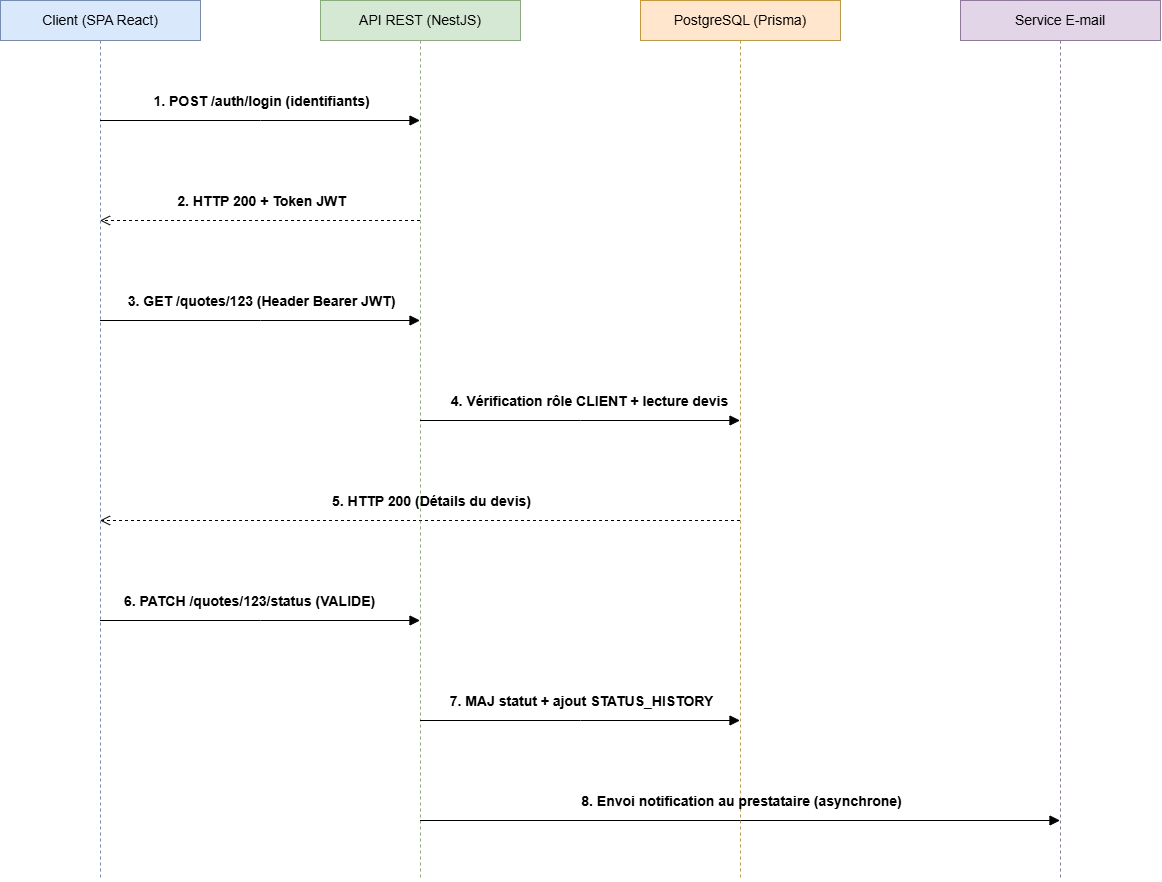

The diagram above was exported from draw.io. Its source (the exported page's mxGraphModel, read from the mxfile embedded in the PNG):
<mxGraphModel dx="1616" dy="1624" grid="1" gridSize="10" guides="1" tooltips="1" connect="1" arrows="1" fold="1" page="0" pageScale="1" pageWidth="850" pageHeight="1100" math="0" shadow="0">
  <root>
    <mxCell id="0" />
    <mxCell id="1" parent="0" />
    <mxCell id="8oF2g4GdHMcezFD9vgDE-1" parent="1" style="shape=umlLifeline;perimeter=lifelinePerimeter;whiteSpace=wrap;html=1;container=1;dropTarget=0;collapsible=0;recursiveResize=0;outlineConnect=0;portConstraint=eastwest;newEdgeStyle={&quot;edgeStyle&quot;:&quot;sequenceEdgeStyle&quot;,&quot;libavoidRouting&quot;:0,&quot;curved&quot;:0,&quot;rounded&quot;:0};fillColor=#dae8fc;strokeColor=#6c8ebf;" value="&lt;font style=&quot;font-size: 14px;&quot;&gt;Client (SPA React)&lt;/font&gt;" vertex="1">
      <mxGeometry height="880" width="200" x="-240" y="-520" as="geometry" />
    </mxCell>
    <mxCell id="8oF2g4GdHMcezFD9vgDE-2" parent="1" style="shape=umlLifeline;perimeter=lifelinePerimeter;whiteSpace=wrap;html=1;container=1;dropTarget=0;collapsible=0;recursiveResize=0;outlineConnect=0;portConstraint=eastwest;newEdgeStyle={&quot;edgeStyle&quot;:&quot;sequenceEdgeStyle&quot;,&quot;libavoidRouting&quot;:0,&quot;curved&quot;:0,&quot;rounded&quot;:0};fillColor=#d5e8d4;strokeColor=#82b366;" value="&lt;font style=&quot;font-size: 14px;&quot;&gt;API REST (NestJS)&lt;/font&gt;" vertex="1">
      <mxGeometry height="880" width="200" x="80" y="-520" as="geometry" />
    </mxCell>
    <mxCell id="8oF2g4GdHMcezFD9vgDE-3" parent="1" style="shape=umlLifeline;perimeter=lifelinePerimeter;whiteSpace=wrap;html=1;container=1;dropTarget=0;collapsible=0;recursiveResize=0;outlineConnect=0;portConstraint=eastwest;newEdgeStyle={&quot;edgeStyle&quot;:&quot;sequenceEdgeStyle&quot;,&quot;libavoidRouting&quot;:0,&quot;curved&quot;:0,&quot;rounded&quot;:0};fillColor=#ffe6cc;strokeColor=#d79b00;" value="&lt;font style=&quot;font-size: 14px;&quot;&gt;PostgreSQL (Prisma)&lt;/font&gt;" vertex="1">
      <mxGeometry height="880" width="200" x="400" y="-520" as="geometry" />
    </mxCell>
    <mxCell id="8oF2g4GdHMcezFD9vgDE-4" parent="1" style="shape=umlLifeline;perimeter=lifelinePerimeter;whiteSpace=wrap;html=1;container=1;dropTarget=0;collapsible=0;recursiveResize=0;outlineConnect=0;portConstraint=eastwest;newEdgeStyle={&quot;edgeStyle&quot;:&quot;sequenceEdgeStyle&quot;,&quot;libavoidRouting&quot;:0,&quot;curved&quot;:0,&quot;rounded&quot;:0};fillColor=#e1d5e7;strokeColor=#9673a6;" value="&lt;font style=&quot;font-size: 14px;&quot;&gt;Service E-mail&lt;/font&gt;" vertex="1">
      <mxGeometry height="880" width="200" x="720" y="-520" as="geometry" />
    </mxCell>
    <mxCell id="iG6Hju6D-iwlVxh2FxNL-3" edge="1" parent="1" source="8oF2g4GdHMcezFD9vgDE-2" style="html=1;verticalAlign=bottom;endArrow=open;dashed=1;endSize=8;edgeStyle=sequenceEdgeStyle;libavoidRouting=0;curved=0;rounded=0;fontSize=12;defaultLabelBackgroundColor=page;labelPadding=0 4;" target="8oF2g4GdHMcezFD9vgDE-1" value="">
      <mxGeometry relative="1" x="-0.0083" as="geometry">
        <Array as="points">
          <mxPoint x="60" y="-300" />
        </Array>
        <mxPoint x="100" y="-340" as="sourcePoint" />
        <mxPoint x="20" y="-340" as="targetPoint" />
      </mxGeometry>
    </mxCell>
    <mxCell id="iG6Hju6D-iwlVxh2FxNL-4" connectable="0" parent="iG6Hju6D-iwlVxh2FxNL-3" style="edgeLabel;html=1;align=center;verticalAlign=middle;resizable=0;points=[];inheritText=1;fontSize=12;defaultLabelBackgroundColor=page;labelPadding=0 4;" value="&lt;b&gt;&lt;font style=&quot;font-size: 14px;&quot;&gt;2. HTTP 200 + Token JWT&lt;/font&gt;&lt;/b&gt;" vertex="1">
      <mxGeometry relative="1" x="0.0083" y="-23" as="geometry">
        <mxPoint x="2" y="3" as="offset" />
      </mxGeometry>
    </mxCell>
    <mxCell id="iG6Hju6D-iwlVxh2FxNL-6" edge="1" parent="1" source="8oF2g4GdHMcezFD9vgDE-1" style="html=1;verticalAlign=bottom;endArrow=block;edgeStyle=sequenceEdgeStyle;libavoidRouting=0;curved=0;rounded=0;fontSize=12;defaultLabelBackgroundColor=page;labelPadding=0 4;startSize=8;endSize=8;" target="8oF2g4GdHMcezFD9vgDE-2" value="">
      <mxGeometry relative="1" width="80" x="0.0083" as="geometry">
        <Array as="points">
          <mxPoint x="70" y="-400" />
        </Array>
        <mxPoint x="20" y="-420" as="sourcePoint" />
        <mxPoint x="100" y="-420" as="targetPoint" />
      </mxGeometry>
    </mxCell>
    <mxCell id="iG6Hju6D-iwlVxh2FxNL-7" connectable="0" parent="iG6Hju6D-iwlVxh2FxNL-6" style="edgeLabel;html=1;align=center;verticalAlign=middle;resizable=0;points=[];inheritText=1;fontSize=12;defaultLabelBackgroundColor=page;labelPadding=0 4;" value="&lt;b&gt;&lt;font style=&quot;font-size: 14px;&quot;&gt;1. POST /auth/login (identifiants)&lt;/font&gt;&lt;/b&gt;" vertex="1">
      <mxGeometry relative="1" x="0.0056" y="24" as="geometry">
        <mxPoint y="4" as="offset" />
      </mxGeometry>
    </mxCell>
    <mxCell id="iG6Hju6D-iwlVxh2FxNL-9" edge="1" parent="1" source="8oF2g4GdHMcezFD9vgDE-1" style="html=1;verticalAlign=bottom;endArrow=block;edgeStyle=sequenceEdgeStyle;libavoidRouting=0;curved=0;rounded=0;fontSize=12;defaultLabelBackgroundColor=page;labelPadding=0 4;startSize=8;endSize=8;" target="8oF2g4GdHMcezFD9vgDE-2" value="">
      <mxGeometry relative="1" width="80" x="0.0083" as="geometry">
        <Array as="points">
          <mxPoint x="90" y="-200" />
        </Array>
        <mxPoint x="20" y="-260" as="sourcePoint" />
        <mxPoint x="100" y="-260" as="targetPoint" />
      </mxGeometry>
    </mxCell>
    <mxCell id="iG6Hju6D-iwlVxh2FxNL-10" connectable="0" parent="iG6Hju6D-iwlVxh2FxNL-9" style="edgeLabel;html=1;align=center;verticalAlign=middle;resizable=0;points=[];inheritText=1;fontSize=12;defaultLabelBackgroundColor=page;labelPadding=0 4;" value="&lt;b&gt;&lt;font style=&quot;font-size: 14px;&quot;&gt;3. GET /quotes/123 (Header Bearer JWT)&lt;/font&gt;&lt;/b&gt;" vertex="1">
      <mxGeometry relative="1" x="0.0159" y="28" as="geometry">
        <mxPoint x="-2" y="8" as="offset" />
      </mxGeometry>
    </mxCell>
    <mxCell id="iG6Hju6D-iwlVxh2FxNL-13" edge="1" parent="1" source="8oF2g4GdHMcezFD9vgDE-2" style="html=1;verticalAlign=bottom;endArrow=block;edgeStyle=sequenceEdgeStyle;libavoidRouting=0;curved=0;rounded=0;fontSize=12;defaultLabelBackgroundColor=page;labelPadding=0 4;startSize=8;endSize=8;" target="8oF2g4GdHMcezFD9vgDE-3" value="">
      <mxGeometry relative="1" width="80" x="0.0687" as="geometry">
        <Array as="points">
          <mxPoint x="284.75" y="-100" />
        </Array>
        <mxPoint x="310" y="-100" as="sourcePoint" />
        <mxPoint x="390" y="-100" as="targetPoint" />
      </mxGeometry>
    </mxCell>
    <mxCell id="iG6Hju6D-iwlVxh2FxNL-14" connectable="0" parent="iG6Hju6D-iwlVxh2FxNL-13" style="edgeLabel;html=1;align=center;verticalAlign=middle;resizable=0;points=[];inheritText=1;fontSize=12;defaultLabelBackgroundColor=page;labelPadding=0 4;" value="&lt;b&gt;&lt;font style=&quot;font-size: 14px;&quot;&gt;4. Vérification rôle CLIENT + lecture devis&lt;/font&gt;&lt;/b&gt;" vertex="1">
      <mxGeometry relative="1" x="0.0559" y="38" as="geometry">
        <mxPoint y="18" as="offset" />
      </mxGeometry>
    </mxCell>
    <mxCell id="iG6Hju6D-iwlVxh2FxNL-15" edge="1" parent="1" source="8oF2g4GdHMcezFD9vgDE-3" style="html=1;verticalAlign=bottom;endArrow=open;dashed=1;endSize=8;edgeStyle=sequenceEdgeStyle;libavoidRouting=0;curved=0;rounded=0;fontSize=12;defaultLabelBackgroundColor=page;labelPadding=0 4;" target="8oF2g4GdHMcezFD9vgDE-1" value="">
      <mxGeometry relative="1" x="-0.0641" as="geometry">
        <mxPoint x="-1" as="offset" />
        <Array as="points">
          <mxPoint x="399.75" />
        </Array>
        <mxPoint x="380" as="sourcePoint" />
        <mxPoint x="300" as="targetPoint" />
      </mxGeometry>
    </mxCell>
    <mxCell id="iG6Hju6D-iwlVxh2FxNL-16" connectable="0" parent="iG6Hju6D-iwlVxh2FxNL-15" style="edgeLabel;html=1;align=center;verticalAlign=middle;resizable=0;points=[];inheritText=1;fontSize=12;defaultLabelBackgroundColor=page;labelPadding=0 4;" value="&lt;font style=&quot;font-size: 14px;&quot;&gt;&lt;b&gt;5. HTTP 200 (Détails du devis)&lt;/b&gt;&lt;/font&gt;" vertex="1">
      <mxGeometry relative="1" x="-0.5019" y="2" as="geometry">
        <mxPoint x="-150" y="-22" as="offset" />
      </mxGeometry>
    </mxCell>
    <mxCell id="iG6Hju6D-iwlVxh2FxNL-17" edge="1" parent="1" source="8oF2g4GdHMcezFD9vgDE-1" style="html=1;verticalAlign=bottom;endArrow=block;edgeStyle=sequenceEdgeStyle;libavoidRouting=0;curved=0;rounded=0;fontSize=12;defaultLabelBackgroundColor=page;labelPadding=0 4;startSize=8;endSize=8;" target="8oF2g4GdHMcezFD9vgDE-2" value="">
      <mxGeometry relative="1" width="80" x="-0.0562" as="geometry">
        <Array as="points">
          <mxPoint x="-45.25000000000023" y="100" />
        </Array>
        <mxPoint x="-30" y="100" as="sourcePoint" />
        <mxPoint x="50" y="100" as="targetPoint" />
      </mxGeometry>
    </mxCell>
    <mxCell id="iG6Hju6D-iwlVxh2FxNL-18" connectable="0" parent="iG6Hju6D-iwlVxh2FxNL-17" style="edgeLabel;html=1;align=center;verticalAlign=middle;resizable=0;points=[];inheritText=1;fontSize=12;defaultLabelBackgroundColor=page;labelPadding=0 4;" value="&lt;b&gt;&lt;font style=&quot;font-size: 14px;&quot;&gt;6. PATCH /quotes/123/status (VALIDE)&lt;/font&gt;&lt;/b&gt;" vertex="1">
      <mxGeometry relative="1" x="-0.0665" y="43" as="geometry">
        <mxPoint y="23" as="offset" />
      </mxGeometry>
    </mxCell>
    <mxCell id="iG6Hju6D-iwlVxh2FxNL-20" edge="1" parent="1" source="8oF2g4GdHMcezFD9vgDE-2" style="html=1;verticalAlign=bottom;endArrow=block;edgeStyle=sequenceEdgeStyle;libavoidRouting=0;curved=0;rounded=0;fontSize=12;defaultLabelBackgroundColor=page;labelPadding=0 4;startSize=8;endSize=8;" target="8oF2g4GdHMcezFD9vgDE-3" value="">
      <mxGeometry relative="1" width="80" x="0.0063" as="geometry">
        <Array as="points">
          <mxPoint x="279.75000000000045" y="200" />
        </Array>
        <mxPoint x="300" y="200" as="sourcePoint" />
        <mxPoint x="380" y="200" as="targetPoint" />
      </mxGeometry>
    </mxCell>
    <mxCell id="iG6Hju6D-iwlVxh2FxNL-21" connectable="0" parent="iG6Hju6D-iwlVxh2FxNL-20" style="edgeLabel;html=1;align=center;verticalAlign=middle;resizable=0;points=[];inheritText=1;fontSize=12;defaultLabelBackgroundColor=page;labelPadding=0 4;" value="&lt;b&gt;&lt;font style=&quot;font-size: 14px;&quot;&gt;7. MAJ statut + ajout STATUS_HISTORY&lt;/font&gt;&lt;/b&gt;" vertex="1">
      <mxGeometry relative="1" x="0.0168" y="44" as="geometry">
        <mxPoint x="-2" y="24" as="offset" />
      </mxGeometry>
    </mxCell>
    <mxCell id="iG6Hju6D-iwlVxh2FxNL-22" edge="1" parent="1" source="8oF2g4GdHMcezFD9vgDE-2" style="html=1;verticalAlign=bottom;endArrow=block;edgeStyle=sequenceEdgeStyle;libavoidRouting=0;curved=0;rounded=0;fontSize=12;defaultLabelBackgroundColor=page;labelPadding=0 4;startSize=8;endSize=8;" target="8oF2g4GdHMcezFD9vgDE-4" value="">
      <mxGeometry relative="1" width="80" x="0.0016" y="-10" as="geometry">
        <mxPoint x="-1" as="offset" />
        <Array as="points">
          <mxPoint x="659.5" y="300.0000000000002" />
        </Array>
        <mxPoint x="620" y="300" as="sourcePoint" />
        <mxPoint x="700" y="300" as="targetPoint" />
      </mxGeometry>
    </mxCell>
    <mxCell id="iG6Hju6D-iwlVxh2FxNL-23" connectable="0" parent="iG6Hju6D-iwlVxh2FxNL-22" style="edgeLabel;html=1;align=center;verticalAlign=middle;resizable=0;points=[];inheritText=1;fontSize=12;defaultLabelBackgroundColor=page;labelPadding=0 4;" value="&lt;b&gt;&lt;font style=&quot;font-size: 14px;&quot;&gt;8. Envoi notification au prestataire (asynchrone)&lt;/font&gt;&lt;/b&gt;" vertex="1">
      <mxGeometry relative="1" x="0.4969" y="39" as="geometry">
        <mxPoint x="-158" y="19" as="offset" />
      </mxGeometry>
    </mxCell>
  </root>
</mxGraphModel>